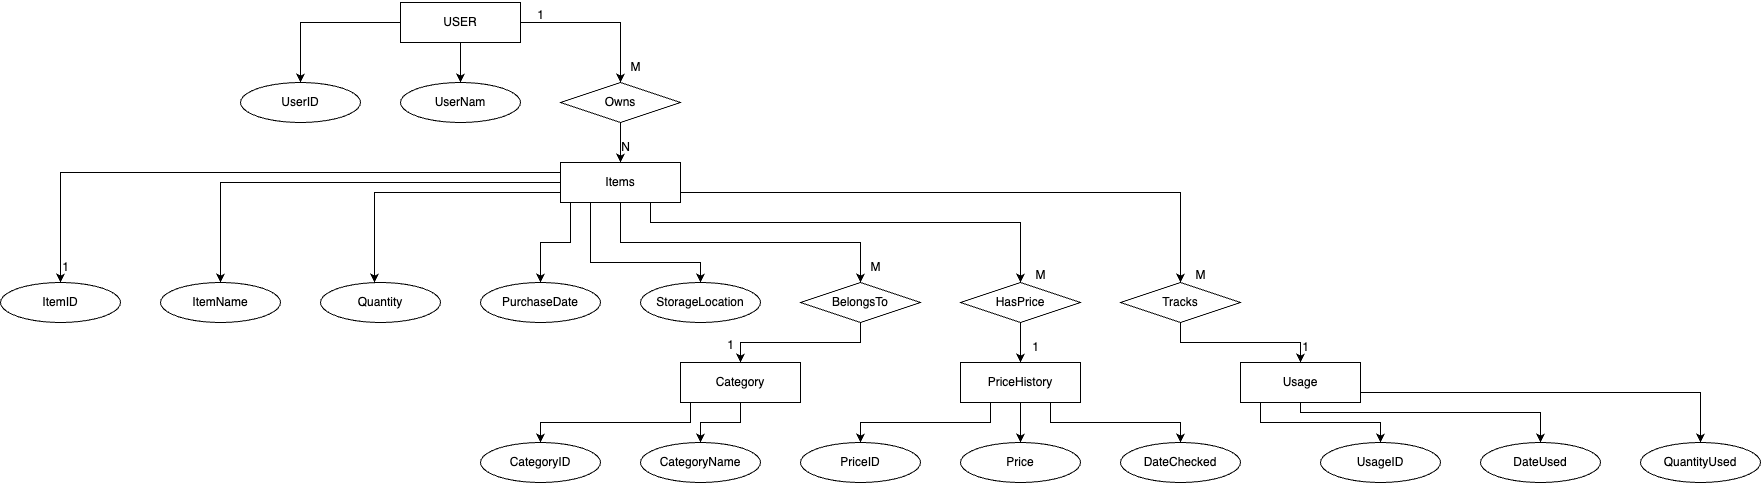

The diagram above was exported from draw.io. Its source (the exported page's mxGraphModel, read from the mxfile embedded in the PNG):
<mxGraphModel dx="1993" dy="512" grid="1" gridSize="10" guides="1" tooltips="1" connect="1" arrows="1" fold="1" page="1" pageScale="1" pageWidth="850" pageHeight="1100" math="0" shadow="0">
  <root>
    <mxCell id="0" />
    <mxCell id="1" parent="0" />
    <mxCell id="1CCpyeuoPtD5T5uzGU5f-1" style="edgeStyle=orthogonalEdgeStyle;rounded=0;orthogonalLoop=1;jettySize=auto;html=1;entryX=0.5;entryY=0;entryDx=0;entryDy=0;" parent="1" source="1CCpyeuoPtD5T5uzGU5f-4" target="1CCpyeuoPtD5T5uzGU5f-6" edge="1">
      <mxGeometry relative="1" as="geometry" />
    </mxCell>
    <mxCell id="1CCpyeuoPtD5T5uzGU5f-2" value="" style="edgeStyle=orthogonalEdgeStyle;rounded=0;orthogonalLoop=1;jettySize=auto;html=1;" parent="1" source="1CCpyeuoPtD5T5uzGU5f-4" target="1CCpyeuoPtD5T5uzGU5f-5" edge="1">
      <mxGeometry relative="1" as="geometry" />
    </mxCell>
    <mxCell id="1CCpyeuoPtD5T5uzGU5f-3" style="edgeStyle=orthogonalEdgeStyle;rounded=0;orthogonalLoop=1;jettySize=auto;html=1;entryX=0.5;entryY=0;entryDx=0;entryDy=0;" parent="1" source="1CCpyeuoPtD5T5uzGU5f-4" target="1CCpyeuoPtD5T5uzGU5f-8" edge="1">
      <mxGeometry relative="1" as="geometry" />
    </mxCell>
    <mxCell id="1CCpyeuoPtD5T5uzGU5f-4" value="USER" style="rounded=0;whiteSpace=wrap;html=1;" parent="1" vertex="1">
      <mxGeometry x="160" y="240" width="120" height="40" as="geometry" />
    </mxCell>
    <mxCell id="1CCpyeuoPtD5T5uzGU5f-5" value="UserNam" style="ellipse;whiteSpace=wrap;html=1;" parent="1" vertex="1">
      <mxGeometry x="160" y="320" width="120" height="40" as="geometry" />
    </mxCell>
    <mxCell id="1CCpyeuoPtD5T5uzGU5f-6" value="UserID" style="ellipse;whiteSpace=wrap;html=1;" parent="1" vertex="1">
      <mxGeometry y="320" width="120" height="40" as="geometry" />
    </mxCell>
    <mxCell id="1CCpyeuoPtD5T5uzGU5f-7" style="edgeStyle=orthogonalEdgeStyle;rounded=0;orthogonalLoop=1;jettySize=auto;html=1;exitX=0.5;exitY=1;exitDx=0;exitDy=0;entryX=0.5;entryY=0;entryDx=0;entryDy=0;" parent="1" source="1CCpyeuoPtD5T5uzGU5f-8" target="1CCpyeuoPtD5T5uzGU5f-16" edge="1">
      <mxGeometry relative="1" as="geometry" />
    </mxCell>
    <mxCell id="1CCpyeuoPtD5T5uzGU5f-8" value="Owns" style="rhombus;whiteSpace=wrap;html=1;" parent="1" vertex="1">
      <mxGeometry x="320" y="320" width="120" height="40" as="geometry" />
    </mxCell>
    <mxCell id="1CCpyeuoPtD5T5uzGU5f-9" style="edgeStyle=orthogonalEdgeStyle;rounded=0;orthogonalLoop=1;jettySize=auto;html=1;exitX=0.5;exitY=1;exitDx=0;exitDy=0;entryX=0.5;entryY=0;entryDx=0;entryDy=0;" parent="1" source="1CCpyeuoPtD5T5uzGU5f-16" target="1CCpyeuoPtD5T5uzGU5f-24" edge="1">
      <mxGeometry relative="1" as="geometry" />
    </mxCell>
    <mxCell id="1CCpyeuoPtD5T5uzGU5f-10" style="edgeStyle=orthogonalEdgeStyle;rounded=0;orthogonalLoop=1;jettySize=auto;html=1;exitX=0.75;exitY=1;exitDx=0;exitDy=0;entryX=0.5;entryY=0;entryDx=0;entryDy=0;" parent="1" target="1CCpyeuoPtD5T5uzGU5f-26" edge="1">
      <mxGeometry relative="1" as="geometry">
        <mxPoint x="410" y="430" as="sourcePoint" />
        <mxPoint x="780" y="510" as="targetPoint" />
        <Array as="points">
          <mxPoint x="410" y="460" />
          <mxPoint x="780" y="460" />
        </Array>
      </mxGeometry>
    </mxCell>
    <mxCell id="1CCpyeuoPtD5T5uzGU5f-11" style="edgeStyle=orthogonalEdgeStyle;rounded=0;orthogonalLoop=1;jettySize=auto;html=1;exitX=1;exitY=1;exitDx=0;exitDy=0;entryX=0.5;entryY=0;entryDx=0;entryDy=0;" parent="1" source="1CCpyeuoPtD5T5uzGU5f-16" target="1CCpyeuoPtD5T5uzGU5f-40" edge="1">
      <mxGeometry relative="1" as="geometry">
        <Array as="points">
          <mxPoint x="440" y="430" />
          <mxPoint x="940" y="430" />
        </Array>
      </mxGeometry>
    </mxCell>
    <mxCell id="1CCpyeuoPtD5T5uzGU5f-12" style="edgeStyle=orthogonalEdgeStyle;rounded=0;orthogonalLoop=1;jettySize=auto;html=1;exitX=0.25;exitY=1;exitDx=0;exitDy=0;" parent="1" source="1CCpyeuoPtD5T5uzGU5f-16" target="1CCpyeuoPtD5T5uzGU5f-18" edge="1">
      <mxGeometry relative="1" as="geometry">
        <Array as="points">
          <mxPoint x="350" y="500" />
          <mxPoint x="460" y="500" />
        </Array>
      </mxGeometry>
    </mxCell>
    <mxCell id="1CCpyeuoPtD5T5uzGU5f-13" style="edgeStyle=orthogonalEdgeStyle;rounded=0;orthogonalLoop=1;jettySize=auto;html=1;exitX=0;exitY=1;exitDx=0;exitDy=0;" parent="1" source="1CCpyeuoPtD5T5uzGU5f-16" target="1CCpyeuoPtD5T5uzGU5f-17" edge="1">
      <mxGeometry relative="1" as="geometry">
        <Array as="points">
          <mxPoint x="330" y="440" />
          <mxPoint x="330" y="480" />
          <mxPoint x="300" y="480" />
        </Array>
      </mxGeometry>
    </mxCell>
    <mxCell id="1CCpyeuoPtD5T5uzGU5f-14" style="edgeStyle=orthogonalEdgeStyle;rounded=0;orthogonalLoop=1;jettySize=auto;html=1;exitX=0;exitY=0.5;exitDx=0;exitDy=0;entryX=0.5;entryY=0;entryDx=0;entryDy=0;" parent="1" source="1CCpyeuoPtD5T5uzGU5f-16" target="1CCpyeuoPtD5T5uzGU5f-20" edge="1">
      <mxGeometry relative="1" as="geometry" />
    </mxCell>
    <mxCell id="1CCpyeuoPtD5T5uzGU5f-15" style="edgeStyle=orthogonalEdgeStyle;rounded=0;orthogonalLoop=1;jettySize=auto;html=1;exitX=0;exitY=0;exitDx=0;exitDy=0;entryX=0.5;entryY=0;entryDx=0;entryDy=0;" parent="1" source="1CCpyeuoPtD5T5uzGU5f-16" target="1CCpyeuoPtD5T5uzGU5f-21" edge="1">
      <mxGeometry relative="1" as="geometry">
        <Array as="points">
          <mxPoint x="320" y="410" />
          <mxPoint x="-180" y="410" />
        </Array>
      </mxGeometry>
    </mxCell>
    <mxCell id="1CCpyeuoPtD5T5uzGU5f-16" value="Items" style="rounded=0;whiteSpace=wrap;html=1;" parent="1" vertex="1">
      <mxGeometry x="320" y="400" width="120" height="40" as="geometry" />
    </mxCell>
    <mxCell id="1CCpyeuoPtD5T5uzGU5f-17" value="PurchaseDate" style="ellipse;whiteSpace=wrap;html=1;" parent="1" vertex="1">
      <mxGeometry x="240" y="520" width="120" height="40" as="geometry" />
    </mxCell>
    <mxCell id="1CCpyeuoPtD5T5uzGU5f-18" value="StorageLocation" style="ellipse;whiteSpace=wrap;html=1;" parent="1" vertex="1">
      <mxGeometry x="400" y="520" width="120" height="40" as="geometry" />
    </mxCell>
    <mxCell id="1CCpyeuoPtD5T5uzGU5f-19" value="Quantity" style="ellipse;whiteSpace=wrap;html=1;" parent="1" vertex="1">
      <mxGeometry x="80" y="520" width="120" height="40" as="geometry" />
    </mxCell>
    <mxCell id="1CCpyeuoPtD5T5uzGU5f-20" value="ItemName" style="ellipse;whiteSpace=wrap;html=1;" parent="1" vertex="1">
      <mxGeometry x="-80" y="520" width="120" height="40" as="geometry" />
    </mxCell>
    <mxCell id="1CCpyeuoPtD5T5uzGU5f-21" value="ItemID" style="ellipse;whiteSpace=wrap;html=1;" parent="1" vertex="1">
      <mxGeometry x="-240" y="520" width="120" height="40" as="geometry" />
    </mxCell>
    <mxCell id="1CCpyeuoPtD5T5uzGU5f-22" style="edgeStyle=orthogonalEdgeStyle;rounded=0;orthogonalLoop=1;jettySize=auto;html=1;exitX=0.5;exitY=1;exitDx=0;exitDy=0;" parent="1" source="1CCpyeuoPtD5T5uzGU5f-19" target="1CCpyeuoPtD5T5uzGU5f-19" edge="1">
      <mxGeometry relative="1" as="geometry" />
    </mxCell>
    <mxCell id="1CCpyeuoPtD5T5uzGU5f-23" style="edgeStyle=orthogonalEdgeStyle;rounded=0;orthogonalLoop=1;jettySize=auto;html=1;exitX=0.5;exitY=1;exitDx=0;exitDy=0;entryX=0.5;entryY=0;entryDx=0;entryDy=0;" parent="1" source="1CCpyeuoPtD5T5uzGU5f-24" target="1CCpyeuoPtD5T5uzGU5f-29" edge="1">
      <mxGeometry relative="1" as="geometry" />
    </mxCell>
    <mxCell id="1CCpyeuoPtD5T5uzGU5f-24" value="BelongsTo" style="rhombus;whiteSpace=wrap;html=1;" parent="1" vertex="1">
      <mxGeometry x="560" y="520" width="120" height="40" as="geometry" />
    </mxCell>
    <mxCell id="1CCpyeuoPtD5T5uzGU5f-25" style="edgeStyle=orthogonalEdgeStyle;rounded=0;orthogonalLoop=1;jettySize=auto;html=1;exitX=0.5;exitY=1;exitDx=0;exitDy=0;entryX=0.5;entryY=0;entryDx=0;entryDy=0;" parent="1" source="1CCpyeuoPtD5T5uzGU5f-26" target="1CCpyeuoPtD5T5uzGU5f-35" edge="1">
      <mxGeometry relative="1" as="geometry" />
    </mxCell>
    <mxCell id="1CCpyeuoPtD5T5uzGU5f-26" value="HasPrice" style="rhombus;whiteSpace=wrap;html=1;" parent="1" vertex="1">
      <mxGeometry x="720" y="520" width="120" height="40" as="geometry" />
    </mxCell>
    <mxCell id="1CCpyeuoPtD5T5uzGU5f-27" style="edgeStyle=orthogonalEdgeStyle;rounded=0;orthogonalLoop=1;jettySize=auto;html=1;entryX=0.5;entryY=0;entryDx=0;entryDy=0;" parent="1" source="1CCpyeuoPtD5T5uzGU5f-29" target="1CCpyeuoPtD5T5uzGU5f-38" edge="1">
      <mxGeometry relative="1" as="geometry" />
    </mxCell>
    <mxCell id="1CCpyeuoPtD5T5uzGU5f-28" style="edgeStyle=orthogonalEdgeStyle;rounded=0;orthogonalLoop=1;jettySize=auto;html=1;exitX=0;exitY=1;exitDx=0;exitDy=0;entryX=0.5;entryY=0;entryDx=0;entryDy=0;" parent="1" source="1CCpyeuoPtD5T5uzGU5f-29" target="1CCpyeuoPtD5T5uzGU5f-37" edge="1">
      <mxGeometry relative="1" as="geometry">
        <Array as="points">
          <mxPoint x="450" y="640" />
          <mxPoint x="450" y="660" />
          <mxPoint x="300" y="660" />
        </Array>
      </mxGeometry>
    </mxCell>
    <mxCell id="1CCpyeuoPtD5T5uzGU5f-29" value="Category" style="rounded=0;whiteSpace=wrap;html=1;" parent="1" vertex="1">
      <mxGeometry x="440" y="600" width="120" height="40" as="geometry" />
    </mxCell>
    <mxCell id="1CCpyeuoPtD5T5uzGU5f-30" value="DateChecked" style="ellipse;whiteSpace=wrap;html=1;" parent="1" vertex="1">
      <mxGeometry x="880" y="680" width="120" height="40" as="geometry" />
    </mxCell>
    <mxCell id="1CCpyeuoPtD5T5uzGU5f-31" value="PriceID" style="ellipse;whiteSpace=wrap;html=1;" parent="1" vertex="1">
      <mxGeometry x="560" y="680" width="120" height="40" as="geometry" />
    </mxCell>
    <mxCell id="1CCpyeuoPtD5T5uzGU5f-32" style="edgeStyle=orthogonalEdgeStyle;rounded=0;orthogonalLoop=1;jettySize=auto;html=1;exitX=0.5;exitY=1;exitDx=0;exitDy=0;entryX=0.5;entryY=0;entryDx=0;entryDy=0;" parent="1" source="1CCpyeuoPtD5T5uzGU5f-35" target="1CCpyeuoPtD5T5uzGU5f-36" edge="1">
      <mxGeometry relative="1" as="geometry" />
    </mxCell>
    <mxCell id="1CCpyeuoPtD5T5uzGU5f-33" style="edgeStyle=orthogonalEdgeStyle;rounded=0;orthogonalLoop=1;jettySize=auto;html=1;exitX=0.25;exitY=1;exitDx=0;exitDy=0;entryX=0.5;entryY=0;entryDx=0;entryDy=0;" parent="1" source="1CCpyeuoPtD5T5uzGU5f-35" target="1CCpyeuoPtD5T5uzGU5f-31" edge="1">
      <mxGeometry relative="1" as="geometry" />
    </mxCell>
    <mxCell id="1CCpyeuoPtD5T5uzGU5f-34" style="edgeStyle=orthogonalEdgeStyle;rounded=0;orthogonalLoop=1;jettySize=auto;html=1;exitX=0.75;exitY=1;exitDx=0;exitDy=0;" parent="1" source="1CCpyeuoPtD5T5uzGU5f-35" target="1CCpyeuoPtD5T5uzGU5f-30" edge="1">
      <mxGeometry relative="1" as="geometry" />
    </mxCell>
    <mxCell id="1CCpyeuoPtD5T5uzGU5f-35" value="PriceHistory" style="rounded=0;whiteSpace=wrap;html=1;" parent="1" vertex="1">
      <mxGeometry x="720" y="600" width="120" height="40" as="geometry" />
    </mxCell>
    <mxCell id="1CCpyeuoPtD5T5uzGU5f-36" value="Price" style="ellipse;whiteSpace=wrap;html=1;" parent="1" vertex="1">
      <mxGeometry x="720" y="680" width="120" height="40" as="geometry" />
    </mxCell>
    <mxCell id="1CCpyeuoPtD5T5uzGU5f-37" value="CategoryID" style="ellipse;whiteSpace=wrap;html=1;" parent="1" vertex="1">
      <mxGeometry x="240" y="680" width="120" height="40" as="geometry" />
    </mxCell>
    <mxCell id="1CCpyeuoPtD5T5uzGU5f-38" value="CategoryName" style="ellipse;whiteSpace=wrap;html=1;" parent="1" vertex="1">
      <mxGeometry x="400" y="680" width="120" height="40" as="geometry" />
    </mxCell>
    <mxCell id="1CCpyeuoPtD5T5uzGU5f-39" style="edgeStyle=orthogonalEdgeStyle;rounded=0;orthogonalLoop=1;jettySize=auto;html=1;entryX=0.5;entryY=0;entryDx=0;entryDy=0;" parent="1" source="1CCpyeuoPtD5T5uzGU5f-40" target="1CCpyeuoPtD5T5uzGU5f-44" edge="1">
      <mxGeometry relative="1" as="geometry" />
    </mxCell>
    <mxCell id="1CCpyeuoPtD5T5uzGU5f-40" value="Tracks" style="rhombus;whiteSpace=wrap;html=1;" parent="1" vertex="1">
      <mxGeometry x="880" y="520" width="120" height="40" as="geometry" />
    </mxCell>
    <mxCell id="1CCpyeuoPtD5T5uzGU5f-41" style="edgeStyle=orthogonalEdgeStyle;rounded=0;orthogonalLoop=1;jettySize=auto;html=1;" parent="1" source="1CCpyeuoPtD5T5uzGU5f-44" target="1CCpyeuoPtD5T5uzGU5f-45" edge="1">
      <mxGeometry relative="1" as="geometry">
        <Array as="points">
          <mxPoint x="1020" y="660" />
          <mxPoint x="1140" y="660" />
        </Array>
      </mxGeometry>
    </mxCell>
    <mxCell id="1CCpyeuoPtD5T5uzGU5f-42" style="edgeStyle=orthogonalEdgeStyle;rounded=0;orthogonalLoop=1;jettySize=auto;html=1;exitX=1;exitY=0.5;exitDx=0;exitDy=0;entryX=0.5;entryY=0;entryDx=0;entryDy=0;" parent="1" target="1CCpyeuoPtD5T5uzGU5f-46" edge="1">
      <mxGeometry relative="1" as="geometry">
        <mxPoint x="1120" y="630" as="sourcePoint" />
        <mxPoint x="1300" y="690" as="targetPoint" />
        <Array as="points">
          <mxPoint x="1060" y="630" />
          <mxPoint x="1060" y="650" />
          <mxPoint x="1300" y="650" />
        </Array>
      </mxGeometry>
    </mxCell>
    <mxCell id="1CCpyeuoPtD5T5uzGU5f-43" style="edgeStyle=orthogonalEdgeStyle;rounded=0;orthogonalLoop=1;jettySize=auto;html=1;entryX=0.5;entryY=0;entryDx=0;entryDy=0;" parent="1" source="1CCpyeuoPtD5T5uzGU5f-44" target="1CCpyeuoPtD5T5uzGU5f-47" edge="1">
      <mxGeometry relative="1" as="geometry">
        <Array as="points">
          <mxPoint x="1460" y="630" />
        </Array>
      </mxGeometry>
    </mxCell>
    <mxCell id="1CCpyeuoPtD5T5uzGU5f-44" value="Usage" style="rounded=0;whiteSpace=wrap;html=1;" parent="1" vertex="1">
      <mxGeometry x="1000" y="600" width="120" height="40" as="geometry" />
    </mxCell>
    <mxCell id="1CCpyeuoPtD5T5uzGU5f-45" value="UsageID" style="ellipse;whiteSpace=wrap;html=1;" parent="1" vertex="1">
      <mxGeometry x="1080" y="680" width="120" height="40" as="geometry" />
    </mxCell>
    <mxCell id="1CCpyeuoPtD5T5uzGU5f-46" value="DateUsed" style="ellipse;whiteSpace=wrap;html=1;" parent="1" vertex="1">
      <mxGeometry x="1240" y="680" width="120" height="40" as="geometry" />
    </mxCell>
    <mxCell id="1CCpyeuoPtD5T5uzGU5f-47" value="QuantityUsed" style="ellipse;whiteSpace=wrap;html=1;" parent="1" vertex="1">
      <mxGeometry x="1400" y="680" width="120" height="40" as="geometry" />
    </mxCell>
    <mxCell id="1CCpyeuoPtD5T5uzGU5f-48" style="edgeStyle=orthogonalEdgeStyle;rounded=0;orthogonalLoop=1;jettySize=auto;html=1;exitX=0;exitY=0.75;exitDx=0;exitDy=0;entryX=0.45;entryY=0;entryDx=0;entryDy=0;entryPerimeter=0;" parent="1" source="1CCpyeuoPtD5T5uzGU5f-16" target="1CCpyeuoPtD5T5uzGU5f-19" edge="1">
      <mxGeometry relative="1" as="geometry">
        <Array as="points">
          <mxPoint x="134" y="430" />
        </Array>
      </mxGeometry>
    </mxCell>
    <mxCell id="1CCpyeuoPtD5T5uzGU5f-49" value="M" style="text;html=1;align=center;verticalAlign=middle;resizable=0;points=[];autosize=1;strokeColor=none;fillColor=none;" parent="1" vertex="1">
      <mxGeometry x="380" y="290" width="30" height="30" as="geometry" />
    </mxCell>
    <mxCell id="1CCpyeuoPtD5T5uzGU5f-50" value="N" style="text;html=1;align=center;verticalAlign=middle;resizable=0;points=[];autosize=1;strokeColor=none;fillColor=none;" parent="1" vertex="1">
      <mxGeometry x="370" y="370" width="30" height="30" as="geometry" />
    </mxCell>
    <mxCell id="1CCpyeuoPtD5T5uzGU5f-51" value="1" style="text;html=1;align=center;verticalAlign=middle;resizable=0;points=[];autosize=1;strokeColor=none;fillColor=none;" parent="1" vertex="1">
      <mxGeometry x="-190" y="490" width="30" height="30" as="geometry" />
    </mxCell>
    <mxCell id="1CCpyeuoPtD5T5uzGU5f-57" value="1" style="text;html=1;align=center;verticalAlign=middle;resizable=0;points=[];autosize=1;strokeColor=none;fillColor=none;" parent="1" vertex="1">
      <mxGeometry x="780" y="570" width="30" height="30" as="geometry" />
    </mxCell>
    <mxCell id="1CCpyeuoPtD5T5uzGU5f-58" value="1" style="text;html=1;align=center;verticalAlign=middle;resizable=0;points=[];autosize=1;strokeColor=none;fillColor=none;" parent="1" vertex="1">
      <mxGeometry x="1050" y="570" width="30" height="30" as="geometry" />
    </mxCell>
    <mxCell id="1xP8tiJzPhdd_pbuxOVz-1" value="1" style="text;html=1;align=center;verticalAlign=middle;resizable=0;points=[];autosize=1;strokeColor=none;fillColor=none;" vertex="1" parent="1">
      <mxGeometry x="475" y="568" width="30" height="30" as="geometry" />
    </mxCell>
    <mxCell id="1xP8tiJzPhdd_pbuxOVz-4" value="M" style="text;html=1;align=center;verticalAlign=middle;resizable=0;points=[];autosize=1;strokeColor=none;fillColor=none;" vertex="1" parent="1">
      <mxGeometry x="620" y="490" width="30" height="30" as="geometry" />
    </mxCell>
    <mxCell id="1xP8tiJzPhdd_pbuxOVz-5" value="M" style="text;html=1;align=center;verticalAlign=middle;resizable=0;points=[];autosize=1;strokeColor=none;fillColor=none;" vertex="1" parent="1">
      <mxGeometry x="945" y="498" width="30" height="30" as="geometry" />
    </mxCell>
    <mxCell id="1xP8tiJzPhdd_pbuxOVz-6" value="M" style="text;html=1;align=center;verticalAlign=middle;resizable=0;points=[];autosize=1;strokeColor=none;fillColor=none;" vertex="1" parent="1">
      <mxGeometry x="785" y="498" width="30" height="30" as="geometry" />
    </mxCell>
    <mxCell id="1xP8tiJzPhdd_pbuxOVz-10" value="1" style="text;html=1;align=center;verticalAlign=middle;resizable=0;points=[];autosize=1;strokeColor=none;fillColor=none;" vertex="1" parent="1">
      <mxGeometry x="285" y="238" width="30" height="30" as="geometry" />
    </mxCell>
  </root>
</mxGraphModel>